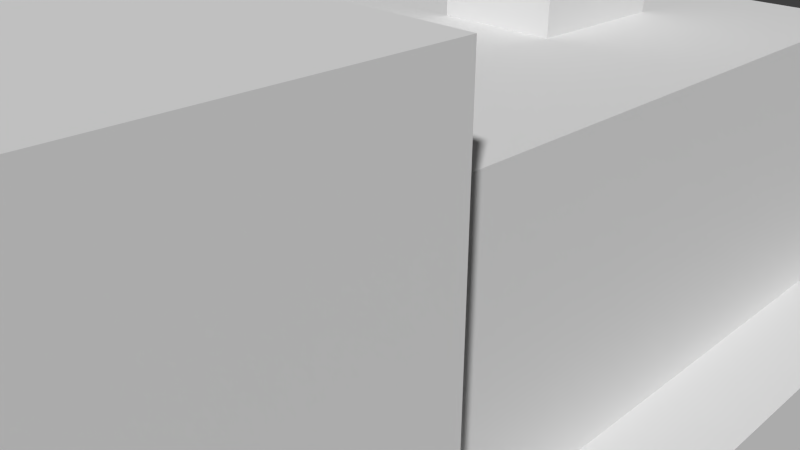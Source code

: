# Source: carts_cart_train.blend  (saved by Blender 2.76.0; exported with 4.5.12 LTS)
import bpy
from mathutils import Matrix  # noqa: F401  (used for matrix-valued properties, if any)

bpy.ops.wm.read_factory_settings(use_empty=True)
scene = bpy.context.scene
scene.name = 'Scene'

# ---- collections
col_collection_1 = bpy.data.collections.new('Collection 1'); scene.collection.children.link(col_collection_1)

# ---- world
world_world = bpy.data.worlds.new('World'); scene.world = world_world
world_world.color = (0.05088, 0.05088, 0.05088)
world_world.use_sun_shadow = False
world_world.sun_shadow_jitter_overblur = 0.0
world_world.cycles.sampling_method = 'MANUAL'
world_world.cycles.sample_map_resolution = 256

# ---- cameras
cam_camera = bpy.data.cameras.new('Camera')
cam_camera.clip_end = 100.0
cam_camera.lens = 35.0
cam_camera.sensor_width = 32.0
cam_camera.sensor_height = 18.0
cam_camera.ortho_scale = 7.314
cam_camera.dof.focus_distance = 0.0

# ---- meshes
me_cube_001 = bpy.data.meshes.new('Cube.001')
me_cube_001.from_pydata([(0.6923, 1.129, 1.44), (0.6923, 1.129, 0.6117), (0.6923, -0.4202, 1.44), (0.6923, -0.4202, 0.6117), (-0.6923, 1.129, 1.44), (-0.6923, 1.129, 0.6117), (-0.6923, -0.4202, 1.44), (-0.6923, -0.4202, 0.6117), (-0.9678, -1.27, 0.06632), (-0.9678, -1.27, 0.6163), (-0.9678, 1.27, 0.06632), (-0.9678, 1.27, 0.6163), (0.9678, -1.27, 0.06632), (0.9678, -1.27, 0.6163), (0.9678, 1.27, 0.06632), (0.9678, 1.27, 0.6163), (0.8308, -0.4193, 1.715), (0.8308, -0.4193, 0.6137), (0.8308, -1.27, 1.715), (0.8308, -1.27, 0.6137), (-0.8308, -0.4193, 1.715), (-0.8308, -0.4193, 0.6137), (-0.8308, -1.27, 1.715), (-0.8308, -1.27, 0.6137), (0.1928, 0.7958, 2.134), (0.1928, 0.7958, 1.435), (0.1928, 0.4073, 2.134), (0.1928, 0.4073, 1.435), (-0.1928, 0.7958, 2.134), (-0.1928, 0.7958, 1.435), (-0.1928, 0.4073, 2.134), (-0.1928, 0.4073, 1.435)], [], [(0, 4, 6, 2), (5, 1, 3, 7), (3, 2, 6, 7), (1, 0, 2, 3), (5, 4, 0, 1), (7, 6, 4, 5), (8, 9, 11, 10), (10, 11, 15, 14), (14, 15, 13, 12), (12, 13, 9, 8), (10, 14, 12, 8), (15, 11, 9, 13), (16, 20, 22, 18), (21, 17, 19, 23), (19, 18, 22, 23), (17, 16, 18, 19), (21, 20, 16, 17), (23, 22, 20, 21), (24, 28, 30, 26), (29, 25, 27, 31), (27, 26, 30, 31), (25, 24, 26, 27), (29, 28, 24, 25), (31, 30, 28, 29)])
_uv = me_cube_001.uv_layers.new(name='UVMap')
_uv.uv.foreach_set('vector', [0.08594, 0.4844, 0.1641, 0.4844, 0.1641, 0.6562, 0.08594, 0.6562, 0.1641, 0.4844, 0.2422, 0.4844, 0.2422, 0.6562, 0.1641, 0.6562, 0.3281, 0.3906, 0.3281, 0.4844, 0.25, 0.4844, 0.25, 0.3906, 0.08594, 0.3906, 0.08594, 0.4844, 0.0, 0.4844, 0.0, 0.3906, 0.1641, 0.3906, 0.1641, 0.4844, 0.08594, 0.4844, 0.08594, 0.3906, 0.25, 0.3906, 0.25, 0.4844, 0.1641, 0.4844, 0.1641, 0.3906, 0.3906, 0.6562, 0.3906, 0.7188, 0.25, 0.7188, 0.25, 0.6562, 0.25, 0.6562, 0.25, 0.7188, 0.1406, 0.7188, 0.1406, 0.6562, 0.1406, 0.6562, 0.1406, 0.7188, 0.0, 0.7188, 0.0, 0.6562, 0.5, 0.6562, 0.5, 0.7188, 0.3906, 0.7188, 0.3906, 0.6562, 0.25, 0.7188, 0.3594, 0.7188, 0.3594, 1.0, 0.25, 1.0, 0.1406, 0.7188, 0.25, 0.7188, 0.25, 1.0, 0.1406, 1.0, 0.375, 0.5625, 0.4688, 0.5625, 0.4688, 0.6562, 0.375, 0.6562, 0.4688, 0.5625, 0.5625, 0.5625, 0.5625, 0.6562, 0.4688, 0.6562, 0.6094, 0.4375, 0.6094, 0.5625, 0.5156, 0.5625, 0.5156, 0.4375, 0.375, 0.4375, 0.375, 0.5625, 0.3281, 0.5625, 0.3281, 0.4375, 0.4688, 0.4375, 0.4688, 0.5625, 0.375, 0.5625, 0.375, 0.4375, 0.5156, 0.4375, 0.5156, 0.5625, 0.4688, 0.5625, 0.4688, 0.4375, 0.02344, 0.9531, 0.04688, 0.9531, 0.04688, 1.0, 0.02344, 1.0, 0.04688, 0.9531, 0.07031, 0.9531, 0.07031, 1.0, 0.04688, 1.0, 0.09375, 0.8594, 0.09375, 0.9531, 0.07031, 0.9531, 0.07031, 0.8594, 0.02344, 0.8594, 0.02344, 0.9531, 0.0, 0.9531, 0.0, 0.8594, 0.04688, 0.8594, 0.04688, 0.9531, 0.02344, 0.9531, 0.02344, 0.8594, 0.07031, 0.8594, 0.07031, 0.9531, 0.04688, 0.9531, 0.04688, 0.8594])
me_cube_001.use_remesh_preserve_volume = False
me_cube_001.use_remesh_preserve_attributes = False
me_cube_001.use_mirror_vertex_groups = False
me_cube_001.update()

# ---- objects
ob_cube = bpy.data.objects.new('Cube', me_cube_001)
ob_camera = bpy.data.objects.new('Camera', cam_camera)

# ---- transforms, parenting, visibility, modifiers, constraints
ob_cube.location = (0.0, 0.008262, -4.64)
ob_cube.scale = (4.5, 5.5, 5.0)
ob_cube.lineart.crease_threshold = 0.0
ob_camera.location = (7.481, -6.508, 5.344)
ob_camera.rotation_euler = (1.109, 0.0, 0.8149)
ob_camera.lock_rotations_4d = False
ob_camera.empty_display_type = 'ARROWS'
ob_camera.color = (0.0, 0.0, 0.0, 0.0)
ob_camera.display_type = 'WIRE'
ob_camera.lineart.crease_threshold = 0.0

# ---- collection membership
col_collection_1.objects.link(ob_cube)
col_collection_1.objects.link(ob_camera)

# ---- scene / render settings (as saved in the file)
scene.camera = ob_camera
scene.frame_start = 1; scene.frame_end = 250; scene.frame_set(1)
scene.render.engine = 'CYCLES'
scene.render.resolution_percentage = 50
scene.render.dither_intensity = 0.0
scene.cycles.use_denoising = False
scene.cycles.samples = 10
scene.cycles.sampling_pattern = 'TABULATED_SOBOL'
scene.cycles.light_sampling_threshold = 0.0
scene.cycles.use_adaptive_sampling = False
scene.cycles.use_light_tree = False
scene.cycles.blur_glossy = 0.0
scene.cycles.pixel_filter_type = 'GAUSSIAN'
scene.cycles.sample_clamp_indirect = 0.0
scene.view_settings.view_transform = 'Standard'
bpy.context.view_layer.update()

# ---- added for rendering (the .blend has no usable light): sun
light_auto_sun = bpy.data.lights.new('AutoSun', 'SUN')
light_auto_sun.energy = 3.0
light_auto_sun.angle = 0.0523599
ob_auto_sun = bpy.data.objects.new('AutoSun', light_auto_sun)
scene.collection.objects.link(ob_auto_sun)
ob_auto_sun.rotation_euler = (0.872665, 0.174533, 0.523599)
bpy.context.view_layer.update()
